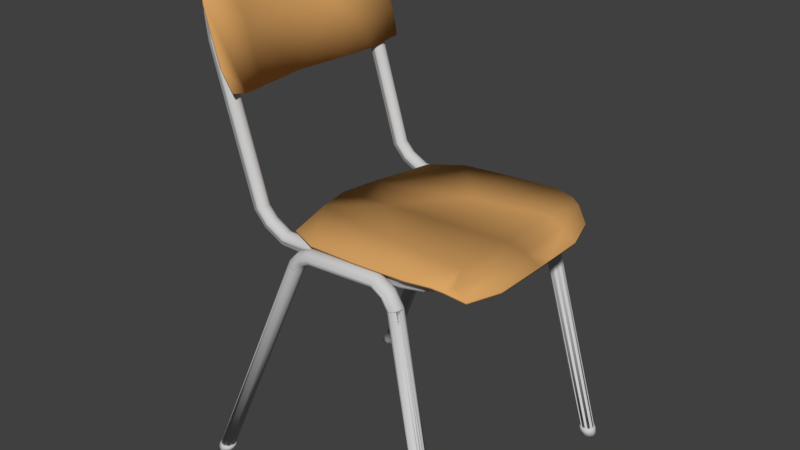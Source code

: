 # Source: chair_SD.blend  (saved by Blender 2.78.0; exported with 4.5.12 LTS)
import bpy
from mathutils import Matrix  # noqa: F401  (used for matrix-valued properties, if any)

bpy.ops.wm.read_factory_settings(use_empty=True)
scene = bpy.context.scene
scene.name = 'Scene'

# ---- collections
col_collection_1 = bpy.data.collections.new('Collection 1'); scene.collection.children.link(col_collection_1)

# ---- materials (node trees are filled in below, after node groups)
mat_hyva_puutuoli = bpy.data.materials.new('Hyva puutuoli')
mat_hyva_puutuoli.alpha_threshold = 0.0
mat_hyva_puutuoli.use_transparent_shadow = False
mat_hyva_puutuoli.diffuse_color = (0.6982, 0.3739, 0.1277, 1.0)
mat_hyva_puutuoli.roughness = 0.5
mat_jalakset = bpy.data.materials.new('Jalakset')
mat_jalakset.alpha_threshold = 0.0
mat_jalakset.use_transparent_shadow = False
mat_jalakset.diffuse_color = (0.6038, 0.6038, 0.6038, 1.0)
mat_jalakset.roughness = 0.5

# ---- material node trees

# ---- world
world_world = bpy.data.worlds.new('World'); scene.world = world_world
world_world.color = (0.05088, 0.05088, 0.05088)
world_world.use_sun_shadow = False
world_world.sun_shadow_jitter_overblur = 0.0
world_world.cycles.sampling_method = 'MANUAL'

# ---- meshes
me_cube_001 = bpy.data.meshes.new('Cube.001')
me_cube_001.from_pydata([(0.2034, -0.1527, 0.4316), (-0.2038, -0.1843, 0.6433), (-0.2538, -0.1843, 0.8073), (-0.111, -0.159, 0.44), (-0.2842, -0.0975, 0.82), (-0.2379, -0.1938, 0.7695), (-0.2005, -0.1843, 0.6433), (-0.2505, -0.1843, 0.8073), (-0.2342, -0.095, 0.6223), (-0.2597, -0.09625, 0.72), (-0.2876, -0.0975, 0.82), (-0.2376, -0.095, 0.6223), (-0.2631, -0.09625, 0.72), (0.03101, -0.19, 0.45), (-0.2433, -0.2047, -1.877e-08), (-0.2526, -0.206, -3.155e-08), (-0.2586, -0.2137, 2.762e-09), (-0.2582, -0.2211, 1.886e-09), (-0.2541, -0.2272, -2.163e-09), (-0.2452, -0.2298, -3.31e-08), (-0.2367, -0.2256, -1.689e-08), (-0.2335, -0.2161, 1.905e-08), (-0.2368, -0.2089, 4.365e-09), (-0.08009, -0.1772, 0.4063), (-0.08215, -0.1774, 0.4076), (-0.08413, -0.1781, 0.4089), (-0.08595, -0.1793, 0.41), (-0.08755, -0.1808, 0.4111), (-0.08886, -0.1827, 0.4119), (-0.08984, -0.1849, 0.4125), (-0.09044, -0.1872, 0.4129), (-0.09064, -0.1897, 0.413), (-0.09044, -0.1921, 0.4129), (-0.08984, -0.1944, 0.4125), (-0.08886, -0.1966, 0.4119), (-0.08755, -0.1985, 0.4111), (-0.08595, -0.2, 0.41), (-0.08413, -0.2012, 0.4089), (-0.08215, -0.2019, 0.4076), (-0.08009, -0.2022, 0.4063), (-0.07803, -0.2019, 0.405), (-0.07606, -0.2012, 0.4038), (-0.07423, -0.2, 0.4026), (-0.07263, -0.1985, 0.4016), (-0.07132, -0.1966, 0.4007), (-0.07035, -0.1944, 0.4001), (-0.06975, -0.1921, 0.3997), (-0.06954, -0.1897, 0.3996), (-0.06975, -0.1872, 0.3997), (-0.07035, -0.1849, 0.4001), (-0.07132, -0.1827, 0.4007), (-0.07263, -0.1808, 0.4016), (-0.07423, -0.1793, 0.4026), (-0.07606, -0.1781, 0.4038), (-0.07803, -0.1774, 0.405), (-0.06682, -0.1772, 0.4217), (-0.06844, -0.1776, 0.4248), (-0.07021, -0.1799, 0.4287), (-0.07154, -0.1837, 0.4315), (-0.0721, -0.1897, 0.4329), (-0.07154, -0.1956, 0.4315), (-0.07021, -0.1994, 0.4287), (-0.06844, -0.2017, 0.4248), (-0.06682, -0.2022, 0.4217), (-0.06541, -0.2017, 0.4184), (-0.06346, -0.1994, 0.4146), (-0.0621, -0.1956, 0.4119), (-0.06142, -0.1909, 0.4107), (-0.06169, -0.186, 0.4111), (-0.0627, -0.1817, 0.4131), (-0.06497, -0.178, 0.4173), (-0.04949, -0.1772, 0.4287), (-0.0501, -0.1776, 0.4323), (-0.05054, -0.18, 0.4366), (-0.05095, -0.1838, 0.4397), (-0.05096, -0.1897, 0.4413), (-0.05097, -0.1956, 0.4397), (-0.05059, -0.1994, 0.4366), (-0.05019, -0.2017, 0.4322), (-0.04949, -0.2022, 0.4287), (-0.04923, -0.2014, 0.4238), (-0.04825, -0.1976, 0.419), (-0.04792, -0.1933, 0.4168), (-0.04772, -0.1884, 0.4163), (-0.04802, -0.1838, 0.4177), (-0.04847, -0.18, 0.4207), (-0.04928, -0.1776, 0.425), (-0.05382, -0.186, 0.4456), (-0.1466, -0.06115, 0.433), (0.126, -0.19, 0.455), (0.03101, -0.095, 0.4439), (0.07588, -0.1772, 0.4356), (0.07678, -0.1777, 0.4394), (0.07778, -0.1801, 0.4435), (0.07873, -0.1859, 0.4475), (0.07869, -0.1931, 0.4474), (0.07816, -0.1975, 0.4452), (0.07707, -0.2013, 0.4405), (0.07588, -0.2022, 0.4356), (0.07509, -0.2017, 0.4324), (0.07387, -0.1989, 0.4273), (0.0731, -0.1936, 0.424), (0.07298, -0.1872, 0.4235), (0.07386, -0.1805, 0.4272), (0.07508, -0.1776, 0.4323), (0.09654, -0.1772, 0.423), (0.09963, -0.1779, 0.4264), (0.1031, -0.1816, 0.4301), (0.105, -0.1872, 0.4321), (0.1047, -0.1935, 0.4318), (0.103, -0.1978, 0.43), (0.09963, -0.2015, 0.4263), (0.09654, -0.2022, 0.423), (0.09392, -0.2016, 0.4202), (0.09032, -0.1984, 0.4163), (0.08835, -0.1931, 0.4141), (0.08825, -0.186, 0.4141), (0.09098, -0.1801, 0.417), (0.09391, -0.1777, 0.4201), (0.1096, -0.1772, 0.4034), (0.1119, -0.1774, 0.4041), (0.1142, -0.1781, 0.4048), (0.1162, -0.1793, 0.4054), (0.118, -0.1808, 0.4059), (0.1195, -0.1827, 0.4064), (0.1206, -0.1849, 0.4067), (0.1213, -0.1872, 0.4069), (0.1216, -0.1897, 0.407), (0.1213, -0.1921, 0.4069), (0.1206, -0.1944, 0.4067), (0.1195, -0.1966, 0.4064), (0.118, -0.1985, 0.4059), (0.1162, -0.2, 0.4054), (0.1142, -0.2012, 0.4048), (0.1119, -0.2019, 0.4041), (0.1096, -0.2022, 0.4034), (0.1072, -0.2019, 0.4028), (0.105, -0.2012, 0.4021), (0.1029, -0.2, 0.4015), (0.1011, -0.1985, 0.4009), (0.0996, -0.1966, 0.4005), (0.09849, -0.1944, 0.4002), (0.09781, -0.1921, 0.4), (0.09757, -0.1897, 0.3999), (0.09781, -0.1872, 0.4), (0.09849, -0.1849, 0.4002), (0.0996, -0.1827, 0.4005), (0.1011, -0.1808, 0.4009), (0.1029, -0.1793, 0.4015), (0.105, -0.1781, 0.4021), (0.1072, -0.1774, 0.4028), (0.2096, -0.2046, -1.591e-09), (0.2025, -0.2056, -5.098e-09), (0.1964, -0.2122, 1.13e-08), (0.196, -0.2212, -7.286e-10), (0.2024, -0.2285, -1.789e-08), (0.2121, -0.2292, -8.561e-09), (0.2186, -0.2241, 1.217e-09), (0.2209, -0.2162, 5.662e-09), (0.2165, -0.2074, -1.269e-08), (0.1633, -0.1796, 0.4543), (0.1631, -0.111, 0.4511), (0.221, -0.09476, 0.4293), (0.1835, -0.1525, 0.4467), (0.177, -0.1728, 0.449), (0.1932, -0.09628, 0.4435), (0.221, -0.095, 0.4261), (0.2034, -0.1527, 0.4286), (-0.05382, -0.186, 0.4426), (-0.111, -0.159, 0.437), (-0.1466, -0.06115, 0.43), (0.126, -0.19, 0.452), (0.03101, -0.19, 0.447), (0.03101, -0.095, 0.441), (0.221, -0.02977, 0.4254), (0.1623, -0.1801, 0.4511), (0.1631, -0.1049, 0.4479), (0.1778, -0.1723, 0.4459), (0.1926, -0.09999, 0.4407), (-0.2576, -0.1525, 0.7739), (-0.2581, -0.1528, 0.7767), (-0.2585, -0.1556, 0.7824), (-0.2574, -0.1617, 0.7868), (-0.2545, -0.1699, 0.7865), (-0.2512, -0.1754, 0.7804), (-0.2499, -0.1762, 0.7761), (-0.2492, -0.1755, 0.7718), (-0.2492, -0.1703, 0.7642), (-0.2544, -0.1561, 0.7656), (-0.2563, -0.1537, 0.7696), (-0.2569, -0.1527, 0.7716), (-0.2591, -0.152, 0.7487), (-0.2616, -0.1526, 0.751), (-0.265, -0.1552, 0.7527), (-0.2674, -0.1592, 0.7542), (-0.2681, -0.1642, 0.7549), (-0.2667, -0.1701, 0.7547), (-0.2631, -0.1745, 0.753), (-0.259, -0.1765, 0.7515), (-0.2553, -0.1767, 0.7489), (-0.2519, -0.1755, 0.7473), (-0.2489, -0.1724, 0.7475), (-0.2477, -0.1684, 0.7486), (-0.2495, -0.1642, 0.7565), (-0.2494, -0.1569, 0.7455), (-0.2521, -0.1539, 0.7464), (-0.2557, -0.1521, 0.749), (-0.251, -0.1518, 0.7083), (-0.2546, -0.1524, 0.708), (-0.2589, -0.1547, 0.7084), (-0.2619, -0.1585, 0.7086), (-0.2633, -0.1633, 0.7088), (-0.2628, -0.1682, 0.7091), (-0.2603, -0.1725, 0.7088), (-0.2549, -0.1762, 0.7074), (-0.2508, -0.1768, 0.7087), (-0.2469, -0.1761, 0.7097), (-0.2421, -0.1726, 0.7111), (-0.2393, -0.1673, 0.7103), (-0.2388, -0.1628, 0.7092), (-0.2399, -0.1582, 0.708), (-0.243, -0.1545, 0.7078), (-0.2472, -0.1523, 0.7074), (-0.1764, -0.1518, 0.461), (-0.1796, -0.1523, 0.4594), (-0.1836, -0.1547, 0.4578), (-0.1865, -0.1585, 0.4567), (-0.1878, -0.1632, 0.4562), (-0.1872, -0.1692, 0.4568), (-0.1837, -0.1741, 0.4582), (-0.1797, -0.1764, 0.46), (-0.1764, -0.1768, 0.4615), (-0.1717, -0.176, 0.4631), (-0.1674, -0.1722, 0.4653), (-0.1653, -0.1678, 0.4661), (-0.1651, -0.1617, 0.4663), (-0.1675, -0.1563, 0.4649), (-0.1718, -0.1526, 0.4626), (-0.1568, -0.1518, 0.4398), (-0.1592, -0.1526, 0.436), (-0.162, -0.1563, 0.4318), (-0.1633, -0.1607, 0.4298), (-0.1637, -0.1656, 0.4295), (-0.163, -0.1704, 0.4309), (-0.1612, -0.1742, 0.4336), (-0.1589, -0.1764, 0.4373), (-0.1571, -0.1768, 0.4402), (-0.1549, -0.1762, 0.4435), (-0.1526, -0.1738, 0.4471), (-0.1509, -0.1699, 0.4495), (-0.15, -0.1629, 0.4506), (-0.1518, -0.1555, 0.4476), (-0.1547, -0.1523, 0.443), (-0.1248, -0.1518, 0.4238), (-0.1259, -0.1528, 0.4189), (-0.1271, -0.1566, 0.4143), (-0.1276, -0.1609, 0.4122), (-0.1279, -0.1679, 0.4121), (-0.127, -0.174, 0.4162), (-0.1252, -0.1768, 0.4242), (-0.1234, -0.1741, 0.4317), (-0.1224, -0.1692, 0.4354), (-0.1222, -0.163, 0.4362), (-0.1225, -0.1582, 0.4347), (-0.1231, -0.1544, 0.4314), (-0.08859, -0.1518, 0.4239), (-0.08814, -0.1523, 0.4205), (-0.08748, -0.1546, 0.4162), (-0.0863, -0.1595, 0.4125), (-0.08701, -0.1657, 0.4116), (-0.0877, -0.1704, 0.4131), (-0.08791, -0.1742, 0.4163), (-0.1243, -0.1764, 0.42), (-0.08911, -0.1768, 0.4241), (-0.1224, -0.1763, 0.4269), (-0.0903, -0.1738, 0.4321), (-0.09071, -0.1699, 0.4351), (-0.09083, -0.1629, 0.4365), (-0.09015, -0.1564, 0.4337), (-0.08952, -0.1533, 0.43), (-0.1228, -0.1522, 0.4266), (0.1012, -0.1518, 0.4357), (0.1018, -0.1526, 0.431), (0.1023, -0.1564, 0.4261), (0.1022, -0.1607, 0.4239), (0.1034, -0.1654, 0.4234), (0.1025, -0.1702, 0.4248), (0.1019, -0.174, 0.4278), (0.1012, -0.1763, 0.432), (0.1006, -0.1768, 0.4358), (0.1002, -0.1764, 0.4391), (0.09965, -0.1742, 0.4434), (0.09931, -0.1691, 0.4474), (0.09924, -0.1628, 0.4481), (0.09937, -0.1581, 0.4466), (0.1, -0.1545, 0.4435), (0.1006, -0.1523, 0.4393), (-0.2413, -0.1938, 0.77), (-0.2707, -0.1463, 0.82), (-0.2673, -0.1463, 0.82), (-0.2476, -0.1899, 0.7895), (-0.2442, -0.1899, 0.7895), (-0.2623, -0.1662, 0.8145), (-0.2589, -0.1662, 0.8145), (0.126, -0.147, 0.4379), (0.1267, -0.1473, 0.434), (0.1284, -0.149, 0.4297), (0.1306, -0.1519, 0.4268), (0.1339, -0.1564, 0.4255), (0.1365, -0.1608, 0.427), (0.1385, -0.1654, 0.4318), (0.1384, -0.1669, 0.438), (0.1372, -0.1663, 0.444), (0.1338, -0.1624, 0.449), (0.1297, -0.1572, 0.4505), (0.1271, -0.1515, 0.4476), (0.1259, -0.148, 0.4427), (0.1414, -0.1281, 0.4363), (0.1421, -0.128, 0.4324), (0.1459, -0.1291, 0.4264), (0.1527, -0.1313, 0.4238), (0.157, -0.135, 0.4254), (0.1609, -0.1381, 0.4304), (0.1615, -0.1393, 0.4364), (0.1601, -0.1395, 0.4423), (0.1546, -0.1373, 0.4479), (0.1497, -0.1344, 0.4487), (0.1459, -0.1323, 0.4473), (0.143, -0.1302, 0.4441), (0.1415, -0.1287, 0.4397), (-0.2413, 0.1938, 0.7697), (0.2034, 0.1527, 0.4316), (-0.2038, 0.1843, 0.6433), (-0.2538, 0.1843, 0.8073), (-0.111, 0.159, 0.44), (-0.2842, 0.0975, 0.82), (-0.2005, 0.1843, 0.6433), (-0.2505, 0.1843, 0.8073), (-0.2342, 0.095, 0.6223), (-0.2597, 0.09625, 0.72), (-0.2876, 0.0975, 0.82), (-0.2376, 0.095, 0.6223), (-0.2631, 0.09625, 0.72), (0.03101, 0.19, 0.45), (-0.2433, 0.2047, -1.877e-08), (-0.2526, 0.206, -3.155e-08), (-0.2586, 0.2137, 2.762e-09), (-0.2582, 0.2211, 1.885e-09), (-0.2543, 0.227, 2.396e-09), (-0.2453, 0.2298, -3.607e-08), (-0.2367, 0.2255, -2.101e-08), (-0.2335, 0.2162, 1.624e-08), (-0.2367, 0.209, 1.104e-09), (-0.08009, 0.1772, 0.4063), (-0.08215, 0.1774, 0.4076), (-0.08413, 0.1781, 0.4089), (-0.08595, 0.1793, 0.41), (-0.08755, 0.1808, 0.4111), (-0.08886, 0.1827, 0.4119), (-0.08984, 0.1849, 0.4125), (-0.09044, 0.1872, 0.4129), (-0.09064, 0.1897, 0.413), (-0.09044, 0.1921, 0.4129), (-0.08984, 0.1944, 0.4125), (-0.08886, 0.1966, 0.4119), (-0.08755, 0.1985, 0.4111), (-0.08595, 0.2, 0.41), (-0.08413, 0.2012, 0.4089), (-0.08215, 0.2019, 0.4076), (-0.08009, 0.2022, 0.4063), (-0.07803, 0.2019, 0.405), (-0.07606, 0.2012, 0.4038), (-0.07423, 0.2, 0.4026), (-0.07263, 0.1985, 0.4016), (-0.07132, 0.1966, 0.4007), (-0.07035, 0.1944, 0.4001), (-0.06975, 0.1921, 0.3997), (-0.06954, 0.1897, 0.3996), (-0.06975, 0.1872, 0.3997), (-0.07035, 0.1849, 0.4001), (-0.07132, 0.1827, 0.4007), (-0.07263, 0.1808, 0.4016), (-0.07423, 0.1793, 0.4026), (-0.07606, 0.1781, 0.4038), (-0.07803, 0.1774, 0.405), (-0.06682, 0.1772, 0.4217), (-0.06894, 0.1779, 0.4258), (-0.07096, 0.1816, 0.4302), (-0.07197, 0.1859, 0.4323), (-0.07208, 0.1909, 0.4328), (-0.07154, 0.1956, 0.4315), (-0.07021, 0.1994, 0.4287), (-0.06844, 0.2017, 0.4248), (-0.06682, 0.2022, 0.4217), (-0.06541, 0.2017, 0.4184), (-0.06346, 0.1994, 0.4146), (-0.0621, 0.1956, 0.4119), (-0.06142, 0.1909, 0.4107), (-0.06172, 0.1859, 0.4111), (-0.06323, 0.1806, 0.4138), (-0.0656, 0.1776, 0.4183), (-0.04949, 0.1772, 0.4287), (-0.05009, 0.1776, 0.4323), (-0.05055, 0.18, 0.4366), (-0.05096, 0.1838, 0.4397), (-0.05097, 0.1897, 0.4413), (-0.05095, 0.1955, 0.4397), (-0.05054, 0.1993, 0.4366), (-0.0501, 0.2017, 0.4323), (-0.04949, 0.2022, 0.4287), (-0.04928, 0.2017, 0.425), (-0.04847, 0.1993, 0.4207), (-0.04802, 0.1955, 0.4177), (-0.04771, 0.1909, 0.4163), (-0.0479, 0.186, 0.4168), (-0.04823, 0.1817, 0.419), (-0.04929, 0.178, 0.4238), (-0.05382, 0.186, 0.4456), (-0.1466, 0.06115, 0.433), (0.221, 0.095, 0.4291), (0.126, 0.19, 0.455), (0.03101, 0.095, 0.4439), (0.07588, 0.1772, 0.4356), (0.07706, 0.1781, 0.4406), (0.07818, 0.1818, 0.4452), (0.07871, 0.1862, 0.4474), (0.07878, 0.1921, 0.4477), (0.07818, 0.1975, 0.4452), (0.07706, 0.2012, 0.4406), (0.07588, 0.2022, 0.4356), (0.07514, 0.2017, 0.4323), (0.0741, 0.1995, 0.4281), (0.0732, 0.1949, 0.4244), (0.07296, 0.1897, 0.4235), (0.0732, 0.1845, 0.4244), (0.0741, 0.1798, 0.4281), (0.07514, 0.1776, 0.4323), (0.09654, 0.1772, 0.423), (0.09966, 0.1779, 0.4263), (0.1031, 0.1815, 0.43), (0.1047, 0.1858, 0.4318), (0.105, 0.1921, 0.4321), (0.1031, 0.1978, 0.43), (0.09966, 0.2015, 0.4263), (0.09654, 0.2022, 0.423), (0.09391, 0.2016, 0.4202), (0.09031, 0.1983, 0.4162), (0.08795, 0.1909, 0.4137), (0.08896, 0.184, 0.4148), (0.09101, 0.1801, 0.417), (0.09391, 0.1777, 0.4202), (0.1096, 0.1772, 0.4034), (0.1119, 0.1774, 0.4041), (0.1142, 0.1781, 0.4048), (0.1162, 0.1793, 0.4054), (0.118, 0.1808, 0.4059), (0.1195, 0.1827, 0.4064), (0.1206, 0.1849, 0.4067), (0.1213, 0.1872, 0.4069), (0.1216, 0.1897, 0.407), (0.1213, 0.1921, 0.4069), (0.1206, 0.1944, 0.4067), (0.1195, 0.1966, 0.4064), (0.118, 0.1985, 0.4059), (0.1162, 0.2, 0.4054), (0.1142, 0.2012, 0.4048), (0.1119, 0.2019, 0.4041), (0.1096, 0.2022, 0.4034), (0.1072, 0.2019, 0.4028), (0.105, 0.2012, 0.4021), (0.1029, 0.2, 0.4015), (0.1011, 0.1985, 0.4009), (0.0996, 0.1966, 0.4005), (0.09849, 0.1944, 0.4002), (0.09781, 0.1921, 0.4), (0.09757, 0.1897, 0.3999), (0.09781, 0.1872, 0.4), (0.09849, 0.1849, 0.4002), (0.0996, 0.1827, 0.4005), (0.1011, 0.1808, 0.4009), (0.1029, 0.1793, 0.4015), (0.105, 0.1781, 0.4021), (0.1072, 0.1774, 0.4028), (0.2074, 0.2044, -1.295e-08), (0.2005, 0.2072, 7.681e-10), (0.1965, 0.2122, 6.602e-09), (0.196, 0.2212, -7.286e-10), (0.2024, 0.2285, -1.789e-08), (0.2121, 0.2292, -8.561e-09), (0.2186, 0.2242, 2.06e-09), (0.2209, 0.2162, 4.62e-09), (0.2165, 0.2074, -1.355e-08), (0.1622, 0.18, 0.4541), (0.1631, 0.1049, 0.4509), (0.221, 0.02977, 0.4284), (0.1778, 0.1723, 0.4489), (0.1926, 0.09999, 0.4437), (0.2034, 0.1527, 0.4286), (-0.05382, 0.186, 0.4426), (-0.111, 0.159, 0.437), (-0.1466, 0.06115, 0.43), (0.126, 0.19, 0.452), (0.03101, 0.19, 0.447), (0.03101, 0.095, 0.441), (0.221, 0.09463, 0.4264), (0.1633, 0.1796, 0.4514), (0.1835, 0.1525, 0.4438), (0.1631, 0.111, 0.4481), (0.177, 0.1728, 0.446), (0.1932, 0.09628, 0.4405), (-0.2576, 0.1525, 0.7739), (-0.2582, 0.1529, 0.7775), (-0.2583, 0.1567, 0.7834), (-0.2571, 0.163, 0.7873), (-0.2543, 0.1703, 0.7861), (-0.2511, 0.1756, 0.7801), (-0.2499, 0.1762, 0.7761), (-0.2498, 0.1761, 0.7755), (-0.2496, 0.1746, 0.7716), (-0.2488, 0.1695, 0.7606), (-0.2508, 0.1559, 0.7494), (-0.2562, 0.1534, 0.7693), (-0.2569, 0.1527, 0.7716), (-0.2591, 0.152, 0.7487), (-0.2616, 0.1526, 0.751), (-0.265, 0.1552, 0.7527), (-0.2674, 0.1592, 0.7542), (-0.2681, 0.1642, 0.7549), (-0.267, 0.1692, 0.755), (-0.2645, 0.1732, 0.7538), (-0.2599, 0.1764, 0.7514), (-0.2553, 0.1767, 0.7489), (-0.2524, 0.1758, 0.7453), (-0.2497, 0.1737, 0.7454), (-0.2477, 0.171, 0.7435), (-0.2464, 0.1666, 0.7427), (-0.2477, 0.1631, 0.7479), (-0.2521, 0.1539, 0.7464), (-0.2557, 0.1521, 0.749), (-0.251, 0.1518, 0.7083), (-0.2546, 0.1524, 0.708), (-0.2589, 0.1547, 0.7084), (-0.2619, 0.1585, 0.7086), (-0.2633, 0.1633, 0.7088), (-0.2628, 0.1682, 0.7091), (-0.2604, 0.1725, 0.709), (-0.2553, 0.1761, 0.7084), (-0.2508, 0.1768, 0.7087), (-0.2466, 0.1763, 0.7068), (-0.2426, 0.1739, 0.7077), (-0.2396, 0.1701, 0.7078), (-0.2385, 0.1657, 0.7082), (-0.2394, 0.1594, 0.7087), (-0.243, 0.1545, 0.7078), (-0.2472, 0.1523, 0.7074), (-0.1764, 0.1518, 0.461), (-0.1796, 0.1523, 0.4594), (-0.1836, 0.1547, 0.4578), (-0.1865, 0.1585, 0.4567), (-0.1878, 0.1632, 0.4562), (-0.1874, 0.1681, 0.4566), (-0.1852, 0.1725, 0.4576), (-0.1807, 0.1761, 0.4594), (-0.1764, 0.1768, 0.4615), (-0.1729, 0.1763, 0.4627), (-0.169, 0.174, 0.4645), (-0.1656, 0.1691, 0.4659), (-0.1651, 0.1618, 0.4663), (-0.1675, 0.1563, 0.4649), (-0.1718, 0.1526, 0.4626), (-0.1568, 0.1518, 0.4398), (-0.1592, 0.1526, 0.4359), (-0.162, 0.1563, 0.4318), (-0.1633, 0.1607, 0.4298), (-0.1637, 0.1656, 0.4295), (-0.163, 0.1704, 0.4309), (-0.1612, 0.1742, 0.4336), (-0.1589, 0.1764, 0.4373), (-0.1571, 0.1768, 0.4402), (-0.1549, 0.1762, 0.4435), (-0.1526, 0.1738, 0.447), (-0.1509, 0.1699, 0.4495), (-0.15, 0.163, 0.4506), (-0.1518, 0.1556, 0.4476), (-0.1547, 0.1524, 0.4431), (-0.1248, 0.1518, 0.4238), (-0.1269, 0.1564, 0.4142), (-0.1278, 0.1632, 0.4118), (-0.1278, 0.1691, 0.4126), (-0.127, 0.174, 0.4162), (-0.1252, 0.1768, 0.4242), (-0.1234, 0.1741, 0.4317), (-0.1224, 0.1692, 0.4354), (-0.1223, 0.1616, 0.4361), (-0.1229, 0.1551, 0.4324), (-0.08859, 0.1518, 0.4239), (-0.124, 0.1523, 0.4198), (-0.08748, 0.1546, 0.4162), (-0.0863, 0.1595, 0.4125), (-0.08701, 0.1657, 0.4116), (-0.0877, 0.1704, 0.4131), (-0.08789, 0.1742, 0.4163), (-0.1243, 0.1764, 0.42), (-0.08911, 0.1768, 0.4241), (-0.1224, 0.1763, 0.4268), (-0.09024, 0.1738, 0.4321), (-0.09062, 0.1699, 0.4351), (-0.0907, 0.163, 0.4365), (-0.09015, 0.1564, 0.4337), (-0.08952, 0.1533, 0.43), (-0.1227, 0.1522, 0.4267), (0.1012, 0.1518, 0.4357), (0.1021, 0.1525, 0.4312), (0.1027, 0.1562, 0.4263), (0.1024, 0.1605, 0.4239), (0.1032, 0.1654, 0.4234), (0.1025, 0.1702, 0.4248), (0.1019, 0.174, 0.4278), (0.1012, 0.1763, 0.432), (0.1006, 0.1768, 0.4358), (0.1002, 0.1764, 0.4391), (0.09965, 0.1742, 0.4434), (0.09931, 0.1691, 0.4474), (0.09924, 0.1628, 0.4481), (0.09937, 0.1581, 0.4466), (0.1009, 0.1529, 0.4416), (-0.2707, 0.1462, 0.82), (-0.2391, 0.1936, 0.7739), (-0.2673, 0.1462, 0.82), (-0.2476, 0.1899, 0.7895), (-0.2623, 0.1662, 0.8145), (-0.2589, 0.1662, 0.8145), (0.126, 0.147, 0.4379), (0.1267, 0.1471, 0.4343), (0.1284, 0.1487, 0.43), (0.1306, 0.1517, 0.4269), (0.1341, 0.1561, 0.4255), (0.1365, 0.1608, 0.427), (0.1385, 0.1654, 0.4318), (0.1384, 0.1669, 0.438), (0.1372, 0.1663, 0.444), (0.1338, 0.1624, 0.449), (0.1297, 0.1572, 0.4505), (0.1272, 0.1515, 0.4477), (0.126, 0.148, 0.4429), (0.1414, 0.1281, 0.4363), (0.1421, 0.1279, 0.4326), (0.1459, 0.129, 0.4264), (0.1527, 0.1313, 0.4238), (0.157, 0.135, 0.4254), (0.1609, 0.1381, 0.4304), (0.1615, 0.1393, 0.4364), (0.1601, 0.1395, 0.4423), (0.1546, 0.1373, 0.448), (0.1496, 0.1345, 0.4487), (0.1459, 0.1323, 0.4473), (0.1431, 0.1302, 0.4442), (0.1415, 0.1287, 0.4398), (-0.2277, -0.2152, 0.0142), (-0.2482, -0.2262, 0.0146), (-0.2374, -0.2037, 0.01439), (-0.2309, -0.208, 0.01427), (-0.2467, -0.205, 0.01457), (-0.2393, -0.2288, 0.01443), (-0.2527, -0.2127, 0.01468), (-0.2309, -0.2246, 0.01426), (-0.2522, -0.2201, 0.01467), (0.213, -0.2065, 0.01443), (0.2061, -0.2037, 0.01436), (0.2086, -0.2283, 0.01438), (0.2151, -0.2231, 0.01445), (0.2174, -0.2152, 0.01447), (0.1989, -0.2276, 0.01429), (0.1925, -0.2202, 0.01422), (0.1929, -0.2112, 0.01423), (0.199, -0.2047, 0.01429), (-0.2443, -0.2034, -1.15e-08), (-0.2508, -0.204, -4.632e-09), (-0.2577, -0.2085, -2.14e-08), (-0.2605, -0.2185, 1.754e-08), (-0.2558, -0.2278, -1.542e-09), (-0.2456, -0.2312, -4.494e-08), (-0.236, -0.2264, -2.141e-08), (-0.2326, -0.2172, 5.473e-09), (-0.236, -0.2079, 1.078e-08), (0.2099, -0.2034, -1.919e-09), (0.2021, -0.2045, -6.163e-09), (0.1954, -0.2118, 4.065e-09), (0.195, -0.2216, -8.439e-10), (0.2021, -0.2297, -2.18e-08), (0.2099, -0.2309, -2.059e-09), (0.2175, -0.2278, 1.824e-09), (0.2223, -0.2185, 4.444e-09), (0.2206, -0.2108, -5.089e-10), (0.2163, -0.2058, -6.79e-09), (-0.2506, -0.2253, 0.01463), (-0.2268, -0.212, 0.01421), (-0.2371, -0.2025, 0.0144), (-0.2438, -0.2028, 0.01451), (-0.2312, -0.2055, 0.01429), (-0.241, -0.2301, 0.01446), (-0.2334, -0.2281, 0.01433), (-0.2506, -0.2068, 0.01463), (-0.254, -0.2161, 0.01469), (-0.2276, -0.2224, 0.01423), (0.2119, -0.2043, 0.01441), (0.2178, -0.2116, 0.01447), (0.2056, -0.2023, 0.01435), (0.2107, -0.2287, 0.0144), (0.2173, -0.2214, 0.01446), (0.2, -0.2294, 0.0143), (0.1919, -0.2224, 0.01423), (0.1911, -0.212, 0.01422), (0.1975, -0.2039, 0.01428), (-0.2526, 0.0, 0.62), (-0.3026, 0.0, 0.82), (-0.2786, 0.0, 0.72), (-0.2493, 0.0, 0.62), (-0.2993, 0.0, 0.82), (-0.2753, 0.0, 0.72), (0.221, 0.0, 0.4277), (-0.159, 0.0, 0.4322), (0.03101, 0.0, 0.4422), (-0.06399, 0.0, 0.4386), (0.1616, 0.0, 0.449), (0.1948, 0.0, 0.4411), (0.221, 0.0, 0.4247), (-0.06399, 0.0, 0.4356), (0.03101, 0.0, 0.4392), (-0.159, 0.0, 0.4292), (0.1948, 0.0, 0.4381), (0.1616, 0.0, 0.4461), (0.1414, 2.484e-05, 0.4319), (0.1455, -8.24e-08, 0.4235), (0.1512, -1.22e-07, 0.4209), (0.1559, -5.086e-09, 0.4216), (0.1608, -1.579e-07, 0.4269), (0.1613, -4.948e-05, 0.4357), (0.157, -5.568e-05, 0.4433), (0.1514, 7.023e-05, 0.4456), (0.1475, 0.0001025, 0.445), (0.1428, 0.0002952, 0.441), (-0.2277, 0.2152, 0.0142), (-0.2483, 0.2261, 0.0146), (-0.2374, 0.2037, 0.01439), (-0.2308, 0.208, 0.01426), (-0.2467, 0.205, 0.01457), (-0.2394, 0.2289, 0.01443), (-0.2527, 0.2127, 0.01468), (-0.2308, 0.2246, 0.01426), (-0.2522, 0.2201, 0.01467), (0.211, 0.205, 0.01441), (0.217, 0.2127, 0.01447), (0.2015, 0.2038, 0.01431), (0.2127, 0.226, 0.01443), (0.2166, 0.22, 0.01446), (0.2037, 0.2289, 0.01434), (0.195, 0.2245, 0.01425), (0.1919, 0.2152, 0.01422), (0.195, 0.2081, 0.01425), (-0.2443, 0.2034, -1.15e-08), (-0.2508, 0.204, -4.632e-09), (-0.2577, 0.2085, -2.14e-08), (-0.2605, 0.2185, 1.225e-08), (-0.2558, 0.2278, 1.062e-09), (-0.2456, 0.2312, -4.432e-08), (-0.236, 0.2264, -2.54e-08), (-0.2326, 0.2172, 8.316e-09), (-0.236, 0.2079, 1.078e-08), (0.2099, 0.2034, -1.883e-09), (0.2021, 0.2045, -4.699e-09), (0.1954, 0.2118, 4.748e-09), (0.195, 0.2216, -8.439e-10), (0.2021, 0.2297, -2.18e-08), (0.2099, 0.2309, -2.059e-09), (0.2175, 0.2278, 1.824e-09), (0.2223, 0.2185, 6.414e-09), (0.2206, 0.2108, -7.728e-10), (0.2163, 0.2058, -7.376e-09), (-0.2506, 0.2253, 0.01463), (-0.2268, 0.212, 0.01421), (-0.2371, 0.2025, 0.0144), (-0.2438, 0.2028, 0.01451), (-0.2312, 0.2055, 0.01429), (-0.2411, 0.2301, 0.01446), (-0.2334, 0.2281, 0.01433), (-0.2506, 0.2068, 0.01463), (-0.254, 0.2161, 0.01469), (-0.2276, 0.2224, 0.01423), (0.2119, 0.2043, 0.01441), (0.2178, 0.2116, 0.01447), (0.2056, 0.2023, 0.01436), (0.2107, 0.2287, 0.0144), (0.2173, 0.2214, 0.01446), (0.2, 0.2294, 0.0143), (0.1919, 0.2224, 0.01423), (0.1911, 0.212, 0.01422), (0.1975, 0.2038, 0.01428), (-0.2174, -0.1914, 0.6797), (-0.2207, -0.1425, 0.6286), (-0.213, -0.1913, 0.6774), (-0.2173, -0.1425, 0.6286), (-0.2163, 0.1912, 0.6774), (-0.2207, 0.1425, 0.6286), (-0.2139, 0.1914, 0.6791), (-0.2173, 0.1425, 0.6286)], [], [(300, 2, 302), (87, 88, 3), (298, 4, 10), (801, 1, 799), (300, 7, 2), (161, 89, 160), (301, 303, 7), (29, 58, 28), (65, 42, 43), (30, 58, 29), (66, 43, 44), (31, 59, 30), (66, 44, 45), (59, 31, 32), (67, 45, 46), (60, 32, 33), (67, 46, 47), (60, 33, 34), (48, 67, 47), (61, 34, 35), (49, 68, 48), (61, 35, 36), (50, 68, 49), (62, 36, 37), (24, 55, 23), (51, 69, 50), (62, 37, 38), (25, 56, 24), (52, 69, 51), (63, 38, 39), (26, 56, 25), (53, 70, 52), (64, 39, 40), (27, 57, 26), (54, 70, 53), (64, 40, 41), (28, 57, 27), (23, 70, 54), (65, 41, 42), (82, 66, 67), (76, 59, 60), (68, 83, 67), (77, 60, 61), (69, 84, 68), (78, 61, 62), (56, 71, 55), (70, 85, 69), (79, 62, 63), (57, 72, 56), (80, 63, 64), (58, 73, 57), (55, 86, 70), (80, 64, 65), (59, 74, 58), (81, 65, 66), (722, 723, 90), (88, 723, 721), (90, 723, 88), (13, 90, 87), (87, 90, 88), (13, 89, 90), (77, 97, 96), (76, 96, 95), (75, 95, 94), (80, 100, 99), (75, 94, 74), (85, 103, 84), (84, 102, 83), (97, 110, 96), (91, 106, 105), (103, 117, 116), (98, 111, 97), (103, 118, 117), (99, 112, 98), (93, 107, 106), (104, 105, 118), (100, 113, 99), (94, 108, 107), (101, 114, 100), (102, 115, 101), (96, 109, 95), (106, 119, 105), (117, 146, 116), (111, 134, 133), (111, 135, 134), (118, 148, 117), (112, 136, 135), (107, 122, 106), (113, 137, 136), (105, 150, 118), (113, 138, 137), (108, 124, 107), (114, 139, 138), (114, 140, 139), (114, 141, 140), (108, 128, 127), (115, 142, 141), (109, 129, 128), (115, 143, 142), (109, 130, 129), (110, 131, 130), (110, 132, 131), (111, 133, 132), (674, 712, 673), (20, 683, 682), (673, 711, 672), (19, 682, 681), (663, 700, 701), (662, 702, 664), (672, 710, 669), (18, 681, 680), (665, 701, 704), (163, 164, 0), (168, 169, 170), (728, 173, 727), (170, 729, 727), (173, 170, 727), (172, 168, 173), (168, 170, 173), (172, 173, 171), (166, 178, 174), (175, 164, 160), (177, 0, 164), (171, 160, 89), (183, 196, 197), (184, 197, 198), (179, 192, 180), (204, 205, 188), (188, 205, 189), (185, 198, 199), (186, 199, 200), (180, 193, 181), (189, 206, 190), (190, 191, 179), (186, 200, 201), (187, 201, 202), (187, 202, 203), (202, 217, 218), (203, 218, 219), (196, 212, 213), (197, 213, 214), (191, 208, 192), (204, 221, 205), (199, 214, 215), (205, 222, 206), (200, 215, 216), (206, 207, 191), (213, 228, 229), (219, 235, 220), (214, 229, 230), (220, 236, 221), (221, 237, 222), (217, 232, 233), (234, 249, 250), (235, 251, 236), (230, 244, 245), (223, 239, 224), (236, 251, 237), (231, 245, 246), (224, 239, 225), (232, 246, 247), (225, 240, 226), (237, 238, 223), (232, 247, 248), (226, 241, 227), (233, 248, 249), (227, 242, 228), (250, 262, 263), (251, 263, 264), (245, 259, 246), (246, 274, 247), (238, 280, 253), (247, 260, 248), (249, 261, 250), (242, 257, 243), (250, 261, 262), (253, 266, 254), (263, 278, 264), (259, 272, 273), (264, 279, 280), (254, 267, 255), (280, 265, 253), (260, 274, 275), (255, 268, 256), (261, 276, 277), (279, 295, 296), (267, 282, 283), (268, 283, 284), (276, 292, 277), (277, 292, 293), (277, 293, 294), (278, 294, 295), (798, 5, 297), (302, 299, 298), (303, 301, 5, 299), (2, 303, 302), (297, 301, 300), (283, 306, 307), (281, 316, 304), (290, 312, 291), (284, 307, 308), (285, 309, 286), (292, 314, 293), (293, 314, 294), (287, 310, 288), (282, 304, 305), (294, 315, 295), (282, 305, 306), (304, 329, 317), (313, 325, 314), (314, 325, 326), (314, 326, 327), (305, 317, 318), (315, 327, 328), (306, 318, 319), (316, 328, 329), (324, 737, 738), (325, 738, 739), (320, 735, 321), (326, 739, 740), (327, 740, 741), (323, 737, 324), (329, 741, 732), (184, 185, 179, 180, 181, 182, 183), (629, 630, 333), (417, 334, 418), (626, 335, 628), (332, 805, 803), (629, 337, 627), (627, 337, 631), (348, 364, 365), (351, 378, 379), (348, 365, 366), (348, 366, 367), (349, 368, 369), (349, 369, 370), (349, 370, 371), (350, 372, 373), (350, 373, 374), (350, 374, 375), (351, 376, 377), (351, 377, 378), (359, 387, 388), (372, 395, 373), (373, 396, 374), (361, 388, 389), (374, 396, 375), (361, 389, 362), (375, 397, 376), (362, 390, 363), (376, 397, 377), (363, 390, 364), (378, 397, 398), (364, 391, 365), (365, 391, 366), (380, 398, 399), (366, 392, 367), (354, 385, 386), (367, 392, 368), (368, 393, 369), (383, 399, 400), (369, 394, 370), (357, 386, 387), (370, 394, 371), (353, 400, 385), (371, 395, 372), (396, 413, 397), (389, 406, 390), (398, 413, 414), (390, 407, 391), (399, 414, 415), (391, 408, 392), (386, 401, 402), (399, 415, 416), (392, 409, 393), (386, 402, 403), (393, 410, 394), (387, 403, 404), (385, 416, 401), (394, 411, 395), (388, 404, 405), (395, 412, 396), (722, 421, 723), (418, 721, 723), (421, 418, 723), (343, 417, 421), (417, 418, 421), (343, 421, 420), (435, 416, 415), (434, 415, 414), (412, 432, 413), (407, 428, 408), (406, 427, 407), (405, 426, 406), (423, 403, 402), (424, 404, 403), (425, 405, 404), (442, 428, 427), (422, 438, 423), (434, 449, 435), (443, 429, 428), (435, 450, 436), (444, 430, 429), (423, 439, 424), (436, 437, 422), (445, 431, 430), (424, 440, 425), (446, 432, 431), (447, 433, 432), (433, 447, 434), (451, 438, 437), (478, 449, 448), (443, 467, 444), (480, 450, 449), (444, 468, 445), (454, 439, 438), (482, 437, 450), (445, 470, 446), (456, 440, 439), (458, 441, 440), (446, 473, 447), (441, 462, 442), (476, 448, 447), (442, 464, 443), (466, 488, 467), (465, 488, 466), (464, 488, 465), (462, 489, 463), (477, 485, 478), (476, 485, 477), (474, 486, 475), (473, 486, 474), (472, 486, 473), (470, 487, 471), (469, 487, 470), (468, 487, 469), (419, 496, 494), (498, 500, 499), (507, 501, 505), (728, 727, 503), (500, 727, 729), (503, 727, 500), (502, 503, 498), (498, 503, 500), (502, 501, 503), (506, 508, 497), (495, 505, 492), (494, 504, 419), (331, 508, 495), (419, 497, 331), (492, 501, 420), (515, 529, 514), (524, 510, 511), (516, 530, 515), (538, 520, 521), (517, 531, 516), (538, 521, 522), (526, 511, 512), (523, 522, 510), (518, 532, 517), (519, 534, 518), (536, 535, 519), (514, 528, 513), (533, 548, 532), (534, 549, 533), (535, 550, 534), (536, 551, 535), (552, 536, 520), (540, 523, 524), (554, 537, 538), (532, 547, 531), (539, 538, 523), (551, 566, 550), (552, 567, 551), (568, 552, 553), (569, 553, 554), (567, 582, 566), (575, 560, 561), (562, 576, 561), (583, 567, 568), (571, 555, 556), (583, 568, 569), (563, 577, 562), (571, 556, 557), (564, 578, 563), (572, 557, 558), (570, 569, 555), (565, 579, 564), (573, 558, 559), (566, 580, 565), (574, 559, 560), (571, 585, 570), (590, 577, 578), (604, 578, 579), (572, 586, 571), (570, 610, 584), (591, 579, 580), (573, 586, 572), (587, 573, 574), (592, 581, 582), (588, 574, 575), (602, 601, 589), (597, 596, 586), (609, 594, 610), (604, 603, 590), (595, 610, 585), (598, 586, 587), (599, 587, 588), (593, 607, 592), (609, 625, 608), (597, 612, 596), (610, 625, 609), (598, 613, 597), (622, 606, 607), (608, 624, 607), (626, 330, 342, 340), (330, 627, 804), (630, 628, 631), (333, 631, 337), (627, 631, 628), (613, 634, 612), (611, 644, 625), (640, 620, 621), (614, 635, 613), (615, 636, 614), (637, 615, 616), (642, 622, 623), (642, 623, 624), (638, 617, 618), (612, 632, 611), (643, 624, 625), (635, 647, 634), (632, 657, 644), (653, 641, 642), (643, 655, 642), (633, 645, 632), (644, 656, 643), (634, 646, 633), (653, 738, 652), (735, 648, 649), (654, 739, 653), (655, 740, 654), (646, 732, 645), (656, 741, 655), (657, 741, 656), (737, 651, 652), (645, 732, 657), (17, 680, 679), (17, 679, 16), (664, 703, 666), (666, 703, 695), (658, 704, 696), (159, 685, 694), (16, 678, 15), (159, 694, 693), (15, 676, 14), (158, 693, 692), (158, 692, 157), (672, 136, 137), (672, 137, 138), (672, 138, 139), (673, 140, 141), (673, 141, 142), (673, 142, 143), (674, 144, 145), (674, 145, 146), (148, 675, 147), (149, 675, 148), (150, 675, 149), (120, 668, 119), (122, 667, 121), (123, 667, 122), (124, 667, 123), (126, 671, 125), (127, 671, 126), (128, 671, 127), (130, 670, 129), (670, 130, 131), (669, 132, 133), (669, 133, 134), (669, 134, 135), (690, 708, 710), (691, 709, 708), (709, 692, 706), (706, 694, 705), (705, 685, 707), (707, 686, 713), (713, 687, 712), (688, 711, 712), (689, 710, 711), (683, 704, 682), (680, 695, 679), (703, 678, 679), (682, 701, 681), (697, 684, 676), (702, 677, 678), (681, 700, 680), (698, 676, 677), (696, 683, 684), (661, 699, 660), (151, 686, 685), (22, 684, 21), (674, 713, 712), (14, 684, 22), (660, 698, 662), (675, 707, 713), (659, 695, 700), (152, 687, 686), (658, 696, 661), (668, 705, 707), (154, 687, 153), (667, 706, 705), (155, 688, 154), (671, 709, 706), (670, 709, 671), (156, 689, 155), (669, 708, 670), (157, 691, 156), (743, 364, 365), (742, 378, 379), (743, 365, 366), (743, 366, 367), (747, 368, 369), (747, 369, 370), (747, 370, 371), (749, 372, 373), (749, 373, 374), (749, 374, 375), (742, 376, 377), (742, 377, 378), (350, 767, 351), (795, 758, 757), (349, 766, 350), (794, 757, 756), (786, 746, 748), (749, 785, 747), (348, 765, 349), (156, 134, 135), (156, 133, 134), (156, 132, 133), (157, 130, 131), (130, 157, 129), (128, 158, 127), (127, 158, 126), (126, 158, 125), (124, 159, 123), (123, 159, 122), (122, 159, 121), (120, 151, 119), (150, 152, 149), (149, 152, 148), (148, 152, 147), (153, 145, 146), (153, 144, 145), (154, 142, 143), (154, 141, 142), (154, 140, 141), (155, 138, 139), (155, 137, 138), (155, 136, 137), (720, 730, 725), (725, 731, 724), (347, 764, 348), (763, 347, 346), (787, 748, 750), (742, 788, 749), (491, 769, 483), (762, 346, 345), (743, 779, 750), (490, 777, 491), (760, 345, 344), (776, 490, 489), (467, 756, 468), (468, 756, 469), (470, 757, 471), (471, 757, 472), (472, 757, 473), (474, 758, 475), (475, 758, 476), (476, 758, 477), (462, 754, 463), (463, 754, 464), (464, 754, 465), (466, 756, 467), (792, 774, 794), (793, 775, 792), (790, 777, 776), (790, 778, 777), (789, 769, 778), (791, 770, 769), (797, 771, 770), (795, 772, 796), (794, 773, 795), (763, 787, 779), (767, 788, 780), (762, 787, 763), (766, 785, 788), (765, 784, 785), (768, 781, 760), (761, 786, 762), (760, 782, 761), (764, 779, 784), (767, 780, 768), (783, 745, 744), (758, 796, 759), (768, 352, 351), (747, 784, 743), (759, 797, 753), (483, 770, 484), (768, 344, 352), (782, 744, 746), (484, 771, 485), (780, 742, 745), (753, 791, 751), (771, 486, 485), (751, 790, 752), (772, 487, 486), (752, 793, 755), (773, 488, 487), (793, 754, 755), (775, 489, 488), (792, 756, 754), (332, 804, 336), (803, 338, 341), (332, 803, 802), (336, 804, 805), (1, 800, 798), (8, 799, 11), (1, 798, 799), (6, 801, 800), (716, 12, 10, 715), (9, 8, 717, 719), (11, 714, 717, 8), (4, 9, 719, 718), (298, 299, 4), (9, 5, 800, 801, 8), (12, 11, 799, 798), (718, 715, 10, 4), (801, 6, 1), (798, 800, 5), (300, 301, 7), (49, 658, 661, 50), (659, 35, 34), (658, 49, 48), (659, 36, 35), (660, 662, 24, 23), (659, 37, 36), (37, 659, 663, 38), (51, 50, 661), (661, 660, 52, 51), (25, 24, 662), (662, 664, 28, 27), (663, 39, 38), (26, 25, 662), (53, 52, 660), (663, 40, 39), (27, 26, 662), (54, 53, 660), (663, 41, 40), (41, 663, 665, 42), (23, 54, 660), (664, 666, 32, 31), (29, 28, 664), (665, 43, 42), (30, 29, 664), (665, 44, 43), (31, 30, 664), (665, 45, 44), (45, 665, 658, 46), (666, 659, 34, 33), (33, 32, 666), (658, 47, 46), (55, 23, 39, 63), (658, 48, 47), (79, 71, 55, 63), (30, 59, 58), (66, 65, 43), (67, 66, 45), (60, 59, 32), (48, 68, 67), (61, 60, 34), (50, 69, 68), (62, 61, 36), (24, 56, 55), (52, 70, 69), (63, 62, 38), (26, 57, 56), (64, 63, 39), (28, 58, 57), (23, 55, 70), (65, 64, 41), (82, 81, 66), (76, 75, 59), (83, 82, 67), (77, 76, 60), (68, 84, 83), (78, 77, 61), (56, 72, 71), (69, 85, 84), (79, 78, 62), (57, 73, 72), (70, 86, 85), (80, 79, 63), (58, 74, 73), (55, 71, 86), (99, 98, 79, 80), (81, 80, 65), (59, 75, 74), (161, 90, 89), (84, 103, 102), (98, 97, 78, 79), (91, 71, 72, 92), (77, 78, 97), (76, 77, 96), (75, 76, 95), (92, 72, 73, 93), (104, 86, 71, 91), (93, 73, 74, 94), (103, 85, 86, 104), (102, 101, 82, 83), (101, 100, 81, 82), (112, 105, 91, 98), (80, 81, 100), (97, 111, 110), (102, 103, 116), (91, 92, 106), (98, 112, 111), (92, 93, 106), (103, 104, 118), (99, 113, 112), (93, 94, 107), (104, 91, 105), (100, 114, 113), (108, 94, 95, 109), (101, 115, 114), (119, 105, 112, 135), (102, 116, 115), (96, 110, 109), (106, 120, 119), (117, 147, 146), (106, 121, 120), (117, 148, 147), (111, 112, 135), (106, 122, 121), (118, 149, 148), (112, 113, 136), (107, 123, 122), (118, 150, 149), (107, 124, 123), (105, 119, 150), (113, 114, 138), (108, 125, 124), (161, 724, 722, 90), (108, 126, 125), (108, 127, 126), (114, 115, 141), (108, 109, 128), (115, 116, 143), (109, 110, 130), (116, 144, 143), (116, 145, 144), (110, 111, 132), (116, 146, 145), (662, 698, 702), (673, 712, 711), (20, 21, 683), (660, 699, 697), (672, 711, 710), (19, 20, 682), (665, 663, 701), (18, 19, 681), (163, 165, 161), (165, 725, 724, 161), (162, 720, 725, 165), (165, 163, 0, 162), (164, 163, 161, 160), (171, 173, 176, 175), (176, 178, 177, 175), (176, 173, 728, 731), (731, 730, 178, 176), (730, 726, 174, 178), (178, 166, 167, 177), (171, 89, 13, 172), (172, 13, 87, 168), (170, 88, 721, 729), (720, 162, 174, 726), (175, 177, 164), (168, 87, 3, 169), (169, 3, 88, 170), (166, 174, 162), (162, 0, 167, 166), (177, 167, 0), (199, 185, 179, 191), (171, 175, 160), (184, 183, 197), (179, 191, 192), (185, 184, 198), (180, 192, 193), (189, 205, 206), (186, 185, 199), (181, 193, 194), (190, 206, 191), (195, 182, 181, 194), (196, 183, 182, 195), (187, 186, 201), (216, 217, 201, 200), (215, 199, 191, 207), (211, 195, 194, 210), (212, 196, 195, 211), (202, 201, 217), (220, 204, 203, 219), (203, 202, 218), (197, 196, 213), (209, 193, 192, 208), (198, 197, 214), (191, 207, 208), (204, 220, 221), (199, 198, 214), (210, 194, 193, 209), (205, 221, 222), (200, 199, 215), (233, 234, 218, 217), (206, 222, 207), (228, 212, 211, 227), (234, 235, 219, 218), (224, 208, 207, 223), (213, 212, 228), (214, 213, 229), (220, 235, 236), (230, 231, 215, 214), (221, 236, 237), (225, 209, 208, 224), (231, 232, 216, 215), (226, 210, 209, 225), (223, 207, 222, 237), (231, 215, 207, 223), (217, 216, 232), (227, 211, 210, 226), (243, 244, 229, 228), (228, 242, 243), (235, 234, 250), (246, 231, 223, 238), (235, 250, 251), (230, 229, 244), (223, 238, 239), (231, 230, 245), (237, 251, 252), (232, 231, 246), (225, 239, 240), (237, 252, 238), (226, 240, 241), (258, 244, 243, 257), (233, 232, 248), (227, 241, 242), (234, 233, 249), (272, 245, 244, 258), (251, 250, 263), (253, 254, 239, 238), (264, 280, 252, 251), (245, 272, 259), (254, 255, 240, 239), (246, 259, 274), (255, 256, 241, 240), (238, 252, 280), (247, 274, 260), (259, 246, 238, 253), (261, 249, 248, 260), (257, 242, 241, 256), (273, 259, 253, 265), (263, 277, 278), (272, 258, 271), (253, 265, 266), (264, 278, 279), (254, 266, 267), (274, 259, 273), (255, 267, 268), (275, 276, 261, 260), (269, 257, 256, 268), (270, 271, 258, 257), (257, 269, 270), (262, 261, 277), (289, 273, 272, 288), (263, 262, 277), (279, 278, 295), (290, 274, 273, 289), (267, 266, 282), (296, 281, 265, 280), (280, 279, 296), (268, 267, 283), (291, 275, 274, 290), (289, 273, 265, 281), (292, 276, 275, 291), (285, 269, 268, 284), (286, 270, 269, 285), (287, 271, 270, 286), (288, 272, 271, 287), (278, 277, 294), (281, 282, 266, 265), (299, 5, 9, 4), (302, 303, 299), (297, 298, 10, 12, 798), (2, 7, 303), (302, 298, 297, 300), (297, 5, 301), (289, 281, 304, 311), (283, 282, 306), (281, 296, 316), (284, 283, 307), (313, 292, 291, 312), (310, 287, 286, 309), (285, 284, 308), (292, 313, 314), (285, 308, 309), (311, 289, 288, 310), (294, 314, 315), (282, 281, 304), (295, 315, 316), (312, 290, 289, 311), (296, 295, 316), (324, 312, 311, 323), (323, 311, 304, 317), (307, 306, 319), (304, 316, 329), (320, 308, 307, 319), (325, 313, 312, 324), (321, 309, 308, 320), (322, 310, 309, 321), (323, 311, 310, 322), (315, 314, 327), (305, 304, 317), (316, 315, 328), (734, 320, 319, 733), (306, 305, 318), (736, 322, 321, 735), (325, 324, 738), (320, 734, 735), (326, 325, 739), (737, 323, 322, 736), (327, 326, 740), (318, 317, 732), (328, 327, 741), (733, 319, 318, 732), (329, 328, 741), (317, 329, 732), (185, 186, 187, 203, 204, 188, 189, 190, 179), (342, 341, 714, 716), (664, 702, 703), (340, 342, 716, 715), (717, 338, 339, 719), (717, 714, 341, 338), (719, 339, 335, 718), (339, 338, 805, 804), (626, 340, 335), (342, 330, 802, 803, 341), (718, 335, 340, 715), (332, 336, 805), (802, 330, 804), (629, 333, 337), (379, 380, 352, 351), (354, 345, 344, 353), (367, 368, 349, 348), (352, 380, 381), (382, 344, 352, 381), (345, 354, 355), (358, 346, 345, 357), (345, 355, 356), (344, 382, 383), (345, 356, 357), (344, 383, 384), (371, 372, 350, 349), (344, 384, 353), (362, 347, 346, 361), (346, 358, 359), (346, 359, 360), (346, 360, 361), (375, 376, 351, 350), (364, 348, 347, 363), (347, 362, 363), (369, 353, 385, 393), (359, 358, 387), (409, 393, 385, 401), (360, 359, 388), (373, 395, 396), (361, 360, 388), (375, 396, 397), (362, 389, 390), (378, 377, 397), (364, 390, 391), (379, 378, 398), (380, 379, 398), (366, 391, 392), (354, 353, 385), (381, 380, 399), (355, 354, 386), (382, 381, 399), (368, 392, 393), (356, 355, 386), (383, 382, 399), (369, 393, 394), (357, 356, 386), (384, 383, 400), (358, 357, 387), (353, 384, 400), (371, 394, 395), (389, 388, 405), (396, 412, 413), (389, 405, 406), (398, 397, 413), (390, 406, 407), (399, 398, 414), (391, 407, 408), (386, 385, 401), (392, 408, 409), (400, 399, 416), (393, 409, 410), (387, 386, 403), (385, 400, 416), (394, 410, 411), (388, 387, 404), (420, 421, 493, 492), (395, 411, 412), (414, 413, 433, 434), (407, 427, 428), (406, 426, 427), (423, 424, 403), (424, 425, 404), (425, 426, 405), (432, 412, 411, 431), (431, 411, 410, 430), (430, 410, 409, 429), (429, 409, 408, 428), (402, 401, 422, 423), (401, 416, 436, 422), (444, 429, 422, 437), (435, 436, 416), (434, 435, 415), (413, 432, 433), (434, 447, 448), (442, 443, 428), (422, 437, 438), (434, 448, 449), (443, 444, 429), (435, 449, 450), (444, 445, 430), (423, 438, 439), (436, 450, 437), (445, 446, 431), (424, 439, 440), (441, 426, 425, 440), (427, 426, 441, 442), (446, 447, 432), (444, 437, 451, 467), (451, 452, 438), (478, 479, 449), (443, 465, 466), (452, 453, 438), (479, 480, 449), (443, 466, 467), (453, 454, 438), (480, 481, 450), (444, 467, 468), (454, 455, 439), (481, 482, 450), (445, 468, 469), (455, 456, 439), (482, 451, 437), (445, 469, 470), (456, 457, 440), (488, 464, 463, 489), (446, 470, 471), (457, 458, 440), (446, 471, 472), (458, 459, 441), (446, 472, 473), (441, 459, 460), (447, 473, 474), (441, 460, 461), (447, 474, 475), (441, 461, 462), (475, 476, 447), (442, 462, 463), (476, 477, 448), (442, 463, 464), (477, 478, 448), (443, 464, 465), (490, 489, 461, 460), (462, 461, 489), (491, 490, 457, 456), (460, 459, 490), (459, 458, 490), (458, 457, 490), (483, 491, 453, 452), (456, 455, 491), (455, 454, 491), (454, 453, 491), (484, 483, 481, 480), (452, 451, 483), (482, 481, 483), (451, 482, 483), (485, 484, 479, 478), (480, 479, 484), (485, 476, 475, 486), (486, 472, 471, 487), (487, 468, 467, 488), (493, 496, 495, 492), (493, 421, 722, 724), (724, 725, 496, 493), (725, 720, 494, 496), (496, 419, 331, 495), (507, 731, 728, 503), (507, 503, 501), (506, 509, 507), (509, 730, 731, 507), (504, 726, 730, 509), (509, 506, 497, 504), (508, 506, 507, 505), (501, 502, 343, 420), (502, 498, 417, 343), (500, 729, 721, 418), (504, 494, 720, 726), (495, 508, 505), (498, 499, 334, 417), (499, 500, 418, 334), (531, 523, 510, 516), (331, 497, 508), (419, 504, 497), (492, 505, 501), (515, 530, 529), (524, 523, 510), (516, 531, 530), (525, 524, 511), (538, 537, 520), (517, 532, 531), (526, 525, 511), (523, 538, 522), (518, 533, 532), (512, 513, 527, 526), (518, 534, 533), (547, 539, 523, 531), (519, 535, 534), (528, 527, 513), (514, 529, 528), (533, 549, 548), (526, 527, 543, 542), (527, 528, 544, 543), (534, 550, 549), (544, 528, 529, 545), (535, 551, 550), (545, 529, 530, 546), (552, 551, 536), (520, 537, 553, 552), (540, 539, 523), (546, 530, 531, 547), (524, 525, 541, 540), (525, 526, 542, 541), (554, 553, 537), (532, 548, 547), (565, 549, 550, 566), (539, 554, 538), (543, 544, 560, 559), (560, 544, 545, 561), (551, 567, 566), (561, 545, 546, 562), (539, 540, 556, 555), (568, 567, 552), (562, 546, 547, 563), (569, 568, 553), (540, 541, 557, 556), (563, 547, 548, 564), (541, 542, 558, 557), (554, 539, 555, 569), (564, 548, 549, 565), (563, 555, 539, 547), (542, 543, 559, 558), (578, 570, 555, 563), (566, 582, 581), (575, 574, 560), (561, 576, 575), (583, 582, 567), (562, 577, 576), (571, 570, 555), (563, 578, 577), (584, 583, 569), (564, 579, 578), (572, 571, 557), (570, 584, 569), (565, 580, 579), (573, 572, 558), (575, 576, 589, 588), (566, 581, 580), (574, 573, 559), (593, 582, 583, 594), (576, 577, 602, 589), (594, 583, 584, 610), (571, 596, 585), (590, 602, 577), (571, 586, 596), (590, 585, 570, 578), (604, 590, 578), (570, 585, 610), (591, 604, 579), (580, 581, 592, 591), (587, 586, 573), (593, 594, 608, 607), (588, 587, 574), (582, 593, 592), (603, 595, 585, 590), (596, 595, 585), (609, 608, 594), (590, 603, 602), (598, 597, 586), (591, 605, 604), (605, 591, 592, 606), (600, 588, 589, 601), (599, 598, 587), (592, 607, 606), (600, 599, 588), (602, 603, 619, 618), (603, 604, 620, 619), (714, 11, 12, 716), (625, 610, 595, 611), (597, 613, 612), (604, 605, 621, 620), (619, 611, 595, 603), (598, 614, 613), (605, 606, 622, 621), (598, 599, 615, 614), (599, 600, 616, 615), (600, 601, 617, 616), (607, 623, 622), (601, 602, 618, 617), (607, 624, 623), (611, 595, 596, 612), (608, 625, 624), (627, 628, 335, 339, 804), (630, 626, 628), (630, 629, 330, 626), (333, 630, 631), (330, 629, 627), (632, 611, 619, 639), (613, 635, 634), (611, 632, 644), (621, 622, 641, 640), (614, 636, 635), (616, 617, 638, 637), (642, 641, 622), (637, 636, 615), (618, 619, 639, 638), (643, 642, 624), (612, 633, 632), (644, 643, 625), (619, 620, 640, 639), (612, 634, 633), (639, 640, 652, 651), (651, 645, 632, 639), (632, 645, 657), (635, 636, 648, 647), (640, 641, 653, 652), (636, 637, 649, 648), (637, 638, 650, 649), (642, 654, 653), (638, 639, 651, 650), (642, 655, 654), (633, 646, 645), (643, 656, 655), (647, 648, 734, 733), (634, 647, 646), (644, 657, 656), (652, 738, 737), (649, 650, 736, 735), (735, 734, 648), (653, 739, 738), (654, 740, 739), (650, 651, 737, 736), (655, 741, 740), (646, 647, 733, 732), (657, 732, 741), (135, 136, 672, 669), (511, 510, 522, 521, 520, 536, 519, 518, 517, 516, 515, 514, 513, 512), (17, 18, 680), (658, 665, 704), (16, 679, 678), (159, 151, 685), (659, 666, 695), (15, 678, 677), (158, 159, 693), (15, 677, 676), (139, 140, 673, 672), (143, 144, 674, 673), (674, 146, 147, 675), (675, 150, 119, 668), (668, 120, 121, 667), (667, 124, 125, 671), (671, 128, 129, 670), (131, 132, 669, 670), (379, 380, 745, 742), (690, 691, 708), (691, 692, 709), (706, 692, 693), (706, 693, 694), (705, 694, 685), (707, 685, 686), (713, 686, 687), (687, 688, 712), (688, 689, 711), (689, 690, 710), (679, 695, 703), (683, 696, 704), (703, 702, 678), (682, 704, 701), (681, 701, 700), (697, 699, 684), (702, 698, 677), (699, 696, 684), (698, 697, 676), (680, 700, 695), (21, 684, 683), (151, 152, 686), (674, 675, 713), (663, 659, 700), (661, 696, 699), (660, 697, 698), (14, 676, 684), (675, 668, 707), (152, 153, 687), (668, 667, 705), (154, 688, 687), (667, 671, 706), (155, 689, 688), (156, 690, 689), (670, 708, 709), (156, 691, 690), (669, 710, 708), (157, 692, 691), (354, 746, 744, 353), (367, 368, 747, 743), (745, 380, 381), (382, 744, 745, 381), (746, 354, 355), (358, 748, 746, 357), (746, 355, 356), (744, 382, 383), (746, 356, 357), (744, 383, 384), (371, 372, 749, 747), (744, 384, 353), (362, 750, 748, 361), (748, 358, 359), (748, 359, 360), (748, 360, 361), (375, 376, 742, 749), (364, 743, 750, 363), (750, 362, 363), (49, 21, 22, 50), (786, 782, 746), (795, 796, 758), (350, 766, 767), (781, 783, 744), (794, 795, 757), (349, 765, 766), (747, 785, 784), (348, 764, 765), (749, 788, 785), (787, 786, 748), (18, 35, 34), (21, 49, 48), (18, 36, 35), (14, 15, 24, 23), (18, 37, 36), (37, 18, 19, 38), (51, 50, 22), (22, 14, 52, 51), (25, 24, 15), (15, 16, 28, 27), (19, 39, 38), (26, 25, 15), (53, 52, 14), (19, 40, 39), (27, 26, 15), (54, 53, 14), (19, 41, 40), (41, 19, 20, 42), (23, 54, 14), (16, 17, 32, 31), (29, 28, 16), (20, 43, 42), (30, 29, 16), (20, 44, 43), (31, 30, 16), (20, 45, 44), (45, 20, 21, 46), (17, 18, 34, 33), (33, 32, 17), (21, 47, 46), (131, 132, 156, 157), (21, 48, 47), (158, 128, 129, 157), (159, 124, 125, 158), (151, 120, 121, 159), (152, 150, 119, 151), (153, 146, 147, 152), (143, 144, 153, 154), (139, 140, 154, 155), (135, 136, 155, 156), (722, 724, 731, 728), (720, 726, 730), (721, 723, 727, 729), (723, 722, 728, 727), (757, 470, 469, 756), (725, 730, 731), (347, 763, 764), (762, 763, 346), (750, 779, 787), (742, 780, 788), (491, 778, 769), (761, 762, 345), (491, 777, 778), (760, 761, 345), (490, 776, 777), (758, 474, 473, 757), (759, 478, 477, 758), (759, 753, 480, 479), (479, 478, 759), (753, 751, 452, 451), (481, 480, 753), (451, 482, 753), (482, 481, 753), (751, 752, 456, 455), (453, 452, 751), (454, 453, 751), (455, 454, 751), (752, 755, 460, 459), (457, 456, 752), (458, 457, 752), (459, 458, 752), (755, 754, 462, 461), (461, 460, 755), (756, 466, 465, 754), (792, 775, 774), (793, 776, 775), (793, 790, 776), (790, 789, 778), (789, 791, 769), (791, 797, 770), (797, 796, 771), (796, 772, 771), (795, 773, 772), (794, 774, 773), (767, 766, 788), (764, 763, 779), (762, 786, 787), (766, 765, 785), (768, 783, 781), (761, 782, 786), (765, 764, 784), (768, 780, 783), (760, 781, 782), (767, 768, 351), (483, 769, 770), (759, 796, 797), (783, 780, 745), (782, 781, 744), (768, 760, 344), (753, 797, 791), (743, 784, 779), (484, 770, 771), (751, 791, 789), (771, 772, 486), (751, 789, 790), (772, 773, 487), (752, 790, 793), (773, 774, 488), (793, 792, 754), (774, 775, 488), (792, 794, 756), (775, 776, 489), (332, 802, 804), (803, 805, 338), (1, 6, 800), (8, 801, 799)])
me_cube_001.polygons.foreach_set('use_smooth', [1, 1, 1, 1, 1, 1, 1, 1, 1, 1, 1, 1, 1, 1, 1, 1, 1, 1, 1, 1, 1, 1, 1, 1, 1, 1, 1, 1, 1, 1, 1, 1, 1, 1, 1, 1, 1, 1, 1, 1, 1, 1, 1, 1, 1, 1, 1, 1, 1, 1, 1, 1, 1, 1, 1, 1, 1, 1, 1, 1, 1, 1, 1, 1, 1, 1, 1, 1, 1, 1, 1, 1, 1, 1, 1, 1, 1, 1, 1, 1, 1, 1, 1, 1, 1, 1, 1, 1, 1, 1, 1, 1, 1, 1, 1, 1, 1, 1, 1, 1, 1, 1, 1, 1, 0, 1, 0, 1, 1, 1, 0, 1, 1, 1, 1, 1, 1, 1, 1, 1, 1, 1, 1, 1, 1, 1, 1, 1, 1, 1, 1, 1, 1, 1, 1, 1, 1, 1, 1, 1, 1, 1, 1, 1, 1, 1, 1, 1, 1, 1, 1, 1, 1, 1, 1, 1, 1, 1, 1, 1, 1, 1, 1, 1, 1, 1, 1, 1, 1, 1, 1, 1, 1, 1, 1, 1, 1, 1, 1, 1, 1, 1, 1, 1, 1, 1, 1, 1, 1, 1, 1, 1, 1, 1, 1, 1, 1, 1, 1, 1, 1, 1, 1, 1, 1, 1, 1, 1, 1, 1, 1, 1, 1, 1, 1, 1, 1, 1, 1, 1, 1, 1, 1, 1, 1, 1, 1, 1, 1, 1, 1, 1, 1, 1, 1, 1, 1, 1, 1, 1, 1, 1, 1, 1, 1, 1, 1, 1, 1, 1, 1, 1, 1, 1, 1, 1, 1, 1, 1, 1, 1, 1, 1, 1, 1, 1, 1, 1, 1, 1, 1, 1, 1, 1, 1, 1, 1, 1, 1, 1, 1, 1, 1, 1, 1, 1, 1, 1, 1, 1, 1, 1, 1, 1, 1, 1, 1, 1, 1, 1, 1, 1, 1, 1, 1, 1, 1, 1, 1, 1, 1, 1, 1, 1, 1, 1, 1, 1, 1, 1, 1, 1, 1, 1, 1, 1, 1, 1, 1, 1, 1, 1, 1, 1, 1, 1, 1, 1, 1, 1, 1, 1, 1, 1, 1, 1, 1, 1, 1, 1, 1, 1, 1, 1, 1, 1, 1, 1, 1, 1, 1, 1, 1, 1, 1, 1, 1, 1, 1, 1, 1, 1, 1, 1, 1, 1, 1, 1, 1, 1, 1, 1, 1, 1, 1, 1, 1, 1, 1, 1, 1, 1, 1, 1, 1, 1, 1, 1, 1, 1, 1, 1, 1, 1, 1, 1, 1, 1, 1, 1, 1, 1, 1, 1, 1, 1, 1, 1, 1, 1, 1, 1, 1, 1, 1, 1, 1, 1, 1, 1, 1, 1, 1, 1, 1, 1, 1, 1, 1, 1, 1, 1, 1, 1, 1, 1, 1, 0, 0, 1, 1, 1, 0, 0, 0, 0, 0, 0, 1, 1, 1, 1, 1, 1, 1, 1, 1, 1, 1, 1, 1, 1, 1, 1, 1, 1, 1, 1, 1, 1, 1, 1, 1, 1, 1, 1, 1, 1, 1, 1, 1, 1, 1, 1, 1, 1, 1, 1, 1, 1, 0, 0, 1, 0, 1, 1, 1, 0, 1, 1, 0, 1, 0, 1, 1, 0, 1, 0, 1, 1, 1, 1, 1, 1, 1, 1, 1, 1, 1, 1, 0, 1, 0, 1, 1, 1, 0, 1, 1, 1, 1, 1, 1, 1, 1, 1, 1, 1, 1, 1, 1, 1, 1, 1, 1, 1, 1, 1, 1, 1, 1, 1, 0, 0, 1, 1, 0, 0, 1, 0, 0, 0, 1, 1, 1, 1, 1, 1, 1, 1, 1, 1, 1, 1, 1, 1, 1, 1, 1, 1, 1, 1, 1, 1, 1, 1, 1, 1, 1, 1, 1, 1, 1, 1, 1, 0, 1, 1, 0, 0, 1, 0, 1, 1, 0, 1, 0, 1, 0, 1, 0, 1, 1, 1, 1, 1, 1, 1, 1, 1, 1, 1, 1, 1, 1, 1, 1, 1, 1, 1, 1, 1, 1, 1, 1, 1, 1, 1, 1, 1, 1, 1, 1, 1, 1, 1, 1, 1, 1, 1, 1, 1, 1, 1, 1, 1, 1, 1, 1, 1, 1, 1, 1, 1, 1, 1, 1, 1, 1, 1, 1, 1, 1, 1, 1, 1, 1, 1, 1, 1, 1, 1, 1, 1, 1, 1, 1, 1, 1, 1, 1, 1, 1, 1, 1, 1, 1, 1, 1, 1, 1, 1, 1, 1, 1, 1, 1, 1, 1, 1, 1, 1, 1, 1, 1, 1, 1, 1, 1, 1, 1, 1, 1, 1, 1, 1, 1, 1, 1, 1, 1, 1, 1, 1, 1, 1, 1, 1, 1, 1, 1, 1, 1, 1, 1, 1, 1, 1, 1, 1, 1, 1, 1, 1, 1, 0, 1, 1, 0, 1, 0, 1, 1, 1, 1, 1, 1, 1, 1, 1, 1, 1, 1, 1, 1, 1, 1, 1, 1, 1, 1, 1, 1, 1, 1, 1, 1, 1, 1, 1, 1, 1, 1, 1, 1, 1, 1, 1, 1, 1, 1, 1, 1, 1, 1, 1, 1, 1, 1, 1, 1, 1, 1, 1, 1, 1, 1, 1, 1, 1, 1, 1, 1, 1, 1, 1, 1, 1, 1, 1, 1, 1, 1, 1, 1, 1, 1, 1, 1, 1, 1, 1, 1, 1, 1, 1, 1, 1, 1, 1, 1, 1, 1, 1, 1, 1, 1, 1, 1, 1, 1, 1, 1, 1, 1, 1, 1, 1, 1, 1, 1, 1, 1, 1, 1, 1, 1, 1, 1, 1, 1, 1, 1, 1, 1, 1, 1, 1, 1, 1, 1, 1, 1, 1, 1, 1, 1, 1, 1, 1, 1, 1, 1, 1, 1, 1, 1, 1, 1, 1, 1, 1, 1, 1, 1, 1, 1, 1, 1, 1, 1, 1, 1, 1, 1, 1, 1, 1, 1, 1, 1, 1, 1, 1, 1, 1, 1, 1, 1, 1, 1, 1, 1, 1, 1, 1, 1, 1, 1, 1, 1, 1, 1, 1, 1, 1, 1, 1, 1, 1, 1, 1, 1, 1, 1, 1, 1, 1, 1, 1, 1, 1, 1, 1, 1, 1, 1, 1, 1, 1, 1, 1, 1, 1, 1, 1, 1, 1, 1, 1, 1, 1, 1, 1, 1, 1, 1, 1, 1, 1, 1, 1, 1, 1, 1, 1, 1, 1, 1, 1, 1, 1, 1, 1, 1, 1, 1, 1, 1, 1, 1, 1, 1, 1, 1, 1, 1, 1, 1, 1, 1, 1, 1, 1, 1, 1, 1, 1, 1, 1, 1, 1, 1, 1, 1, 1, 1, 1, 1, 1, 1, 1, 1, 1, 1, 1, 1, 1, 1, 1, 1, 1, 1, 1, 1, 1, 1, 1, 1, 1, 1, 1, 1, 1, 1, 1, 1, 1, 1, 1, 1, 1, 1, 1, 1, 1, 1, 1, 1, 1, 1, 1, 1, 1, 1, 1, 1, 1, 1, 1, 1, 1, 1, 1, 1, 1, 1, 1, 1, 1, 1, 1, 1, 1, 1, 1, 1, 1, 1, 1, 1, 1, 1, 1, 1, 1, 1, 1, 1, 1, 1, 1, 1, 1, 1, 1, 1, 1, 1, 1, 1, 1, 1, 1, 1, 1, 1, 1, 1, 1, 1, 1, 1, 1, 1, 1, 1, 1, 1, 1, 1, 1, 1, 1, 1, 1, 1, 1, 1, 1, 1, 1, 1, 1, 1, 1, 1, 1, 1, 1, 1, 1, 1, 1, 1, 1, 1, 1, 1, 1, 1, 1, 1, 1, 1, 1, 1, 1, 1, 1, 1, 1, 1, 1, 1, 1, 1, 1, 1, 1, 1, 1, 1, 1, 1, 1, 1, 1, 1, 1, 1, 1, 1, 1, 1, 1, 1, 1, 1, 1, 1, 1, 1, 1, 1, 1, 1, 1, 1, 1, 1, 1, 1, 1, 1, 1, 1, 1, 1, 1, 1, 1, 1, 1, 1, 1, 1, 1, 1, 1, 1, 1, 1, 1, 1, 1, 1, 1, 1, 0, 1, 0, 0, 1, 0, 0, 0, 1, 1, 1, 1, 1, 1, 1, 1, 1, 1, 1, 1, 1, 1, 1, 1, 1, 1, 1, 1, 1, 1, 1, 1, 1, 1, 1, 1, 1, 0, 0, 1, 1, 1, 1, 0, 1, 0, 1, 0, 1, 0, 0, 1, 0, 1, 0, 1, 1, 1, 1, 1, 1, 1, 1, 1, 1, 1, 1, 1, 1, 1, 1, 1, 1, 1, 1, 1, 1, 0, 1, 1, 0, 1, 0, 1, 1, 1, 1, 1, 1, 1, 1, 1, 1, 1, 1, 1, 1, 1, 1, 1, 1, 1, 1, 1, 1, 1, 1, 1, 1, 1, 1, 1, 1, 1, 1, 1, 1, 1, 1, 1, 1, 1, 1, 1, 1, 1, 1, 1, 1, 1, 1, 0, 0, 1, 1, 0, 0, 0, 0, 0, 1, 1, 1, 1, 1, 1, 1, 1, 1, 1, 1, 1, 1, 1, 1, 1, 1, 1, 1, 1, 1, 1, 1, 1, 1, 1, 1, 1, 1, 1, 1, 1, 1, 1, 1, 1, 1, 1, 0, 0, 1, 1, 1, 0, 1, 1, 0, 1, 0, 1, 0, 1, 0, 1, 0, 1, 0, 1, 1, 1, 1])
me_cube_001.polygons.foreach_set('material_index', [0, 0, 0, 0, 0, 0, 0, 1, 1, 1, 1, 1, 1, 1, 1, 1, 1, 1, 1, 1, 1, 1, 1, 1, 1, 1, 1, 1, 1, 1, 1, 1, 1, 1, 1, 1, 1, 1, 1, 1, 1, 1, 1, 1, 1, 1, 1, 1, 1, 1, 1, 1, 1, 1, 1, 0, 0, 0, 0, 0, 0, 1, 1, 1, 1, 1, 1, 1, 1, 1, 1, 1, 1, 1, 1, 1, 1, 1, 1, 1, 1, 1, 1, 1, 1, 1, 1, 1, 1, 1, 1, 1, 1, 1, 1, 1, 1, 1, 1, 1, 1, 1, 1, 1, 1, 1, 1, 1, 1, 1, 1, 1, 0, 0, 0, 0, 0, 0, 0, 0, 0, 0, 0, 0, 1, 1, 1, 1, 1, 1, 1, 1, 1, 1, 1, 1, 1, 1, 1, 1, 1, 1, 1, 1, 1, 1, 1, 1, 1, 1, 1, 1, 1, 1, 1, 1, 1, 1, 1, 1, 1, 1, 1, 1, 1, 1, 1, 1, 1, 1, 1, 1, 1, 1, 1, 1, 1, 1, 1, 1, 1, 1, 1, 1, 1, 1, 1, 1, 1, 1, 1, 1, 0, 0, 0, 0, 0, 1, 1, 1, 1, 1, 1, 1, 1, 1, 1, 1, 1, 1, 1, 1, 1, 1, 1, 1, 1, 1, 1, 1, 1, 1, 1, 1, 0, 0, 0, 0, 0, 0, 1, 1, 1, 1, 1, 1, 1, 1, 1, 1, 1, 1, 1, 1, 1, 1, 1, 1, 1, 1, 1, 1, 1, 1, 1, 1, 1, 1, 1, 1, 1, 1, 1, 1, 1, 1, 1, 1, 1, 1, 1, 1, 1, 1, 1, 1, 1, 1, 1, 1, 1, 1, 0, 0, 0, 0, 0, 0, 1, 1, 1, 1, 1, 1, 1, 1, 1, 1, 1, 1, 1, 1, 1, 1, 1, 1, 1, 1, 1, 1, 1, 1, 1, 1, 1, 1, 1, 1, 1, 1, 1, 1, 1, 1, 1, 1, 1, 1, 1, 1, 1, 1, 1, 1, 1, 1, 0, 0, 0, 0, 0, 0, 0, 0, 0, 0, 0, 0, 0, 0, 0, 1, 1, 1, 1, 1, 1, 1, 1, 1, 1, 1, 1, 1, 1, 1, 1, 1, 1, 1, 1, 1, 1, 1, 1, 1, 1, 1, 1, 1, 1, 1, 1, 1, 1, 1, 1, 1, 1, 1, 1, 1, 1, 1, 1, 1, 1, 1, 1, 1, 1, 1, 1, 1, 1, 1, 1, 1, 1, 1, 1, 1, 1, 1, 1, 0, 0, 0, 0, 0, 1, 1, 1, 1, 1, 1, 1, 1, 1, 1, 1, 1, 1, 1, 1, 1, 1, 1, 1, 1, 1, 1, 1, 1, 1, 1, 1, 1, 1, 1, 1, 1, 1, 1, 1, 1, 1, 1, 1, 1, 1, 1, 1, 1, 1, 1, 1, 1, 1, 1, 1, 1, 1, 1, 1, 1, 1, 1, 1, 1, 1, 1, 1, 1, 1, 1, 1, 1, 1, 1, 1, 1, 1, 1, 1, 1, 1, 1, 1, 1, 1, 1, 1, 1, 1, 1, 1, 1, 1, 1, 1, 1, 1, 1, 1, 1, 1, 1, 1, 1, 1, 1, 1, 1, 1, 1, 1, 1, 1, 1, 1, 1, 1, 1, 1, 1, 1, 1, 1, 1, 1, 1, 1, 1, 1, 1, 1, 1, 1, 1, 1, 1, 1, 1, 1, 1, 1, 1, 1, 1, 0, 0, 1, 1, 1, 1, 1, 1, 1, 1, 1, 1, 1, 1, 1, 1, 1, 1, 1, 1, 1, 1, 1, 1, 1, 1, 1, 1, 1, 1, 1, 1, 1, 1, 1, 1, 1, 1, 1, 1, 1, 1, 1, 1, 1, 1, 1, 1, 1, 1, 1, 1, 1, 1, 1, 1, 1, 1, 1, 1, 1, 1, 0, 0, 0, 0, 0, 0, 0, 0, 0, 0, 0, 0, 0, 0, 0, 0, 0, 0, 0, 1, 1, 1, 1, 1, 1, 1, 1, 1, 1, 1, 1, 1, 1, 1, 1, 1, 1, 1, 1, 1, 1, 1, 1, 1, 1, 1, 1, 1, 1, 1, 1, 1, 1, 1, 1, 1, 1, 1, 1, 1, 1, 1, 1, 1, 1, 1, 1, 1, 1, 1, 1, 1, 1, 1, 1, 1, 1, 1, 1, 1, 1, 1, 1, 1, 1, 1, 0, 1, 1, 1, 1, 1, 1, 1, 1, 1, 1, 1, 1, 1, 1, 1, 1, 1, 1, 1, 1, 1, 1, 1, 1, 1, 1, 1, 1, 1, 1, 1, 1, 1, 1, 1, 1, 1, 1, 1, 1, 1, 1, 1, 0, 1, 1, 1, 1, 1, 1, 1, 1, 1, 1, 1, 1, 1, 1, 1, 1, 1, 1, 0, 0, 0, 0, 0, 0, 0, 0, 0, 0, 0, 0, 0, 0, 0, 0, 0, 0, 0, 0, 0, 1, 0, 1, 1, 1, 1, 1, 1, 1, 1, 1, 1, 1, 1, 1, 1, 1, 1, 1, 1, 1, 1, 1, 1, 1, 1, 1, 1, 1, 1, 1, 1, 1, 1, 1, 1, 1, 1, 1, 1, 1, 1, 1, 1, 1, 1, 1, 1, 1, 1, 1, 1, 1, 1, 1, 1, 1, 1, 1, 1, 1, 1, 1, 1, 1, 1, 1, 1, 1, 1, 1, 1, 1, 1, 1, 1, 1, 1, 1, 1, 1, 1, 1, 1, 1, 1, 1, 1, 1, 1, 1, 1, 1, 1, 1, 1, 1, 1, 1, 1, 1, 1, 1, 1, 1, 1, 0, 0, 0, 0, 0, 0, 1, 1, 1, 1, 1, 1, 1, 1, 1, 1, 1, 1, 1, 1, 1, 1, 1, 1, 1, 1, 1, 1, 1, 1, 1, 1, 1, 1, 1, 1, 1, 1, 1, 1, 1, 1, 1, 1, 1, 1, 1, 0, 1, 0, 0, 0, 0, 0, 0, 0, 0, 0, 0, 0, 1, 1, 1, 1, 1, 1, 1, 1, 1, 1, 1, 1, 1, 1, 1, 1, 1, 1, 1, 1, 1, 1, 1, 1, 1, 1, 1, 1, 1, 1, 1, 1, 1, 1, 1, 1, 1, 1, 1, 1, 1, 1, 1, 1, 1, 1, 1, 1, 1, 1, 1, 1, 1, 1, 1, 1, 1, 1, 1, 1, 1, 0, 1, 1, 1, 1, 1, 1, 1, 1, 1, 1, 1, 1, 1, 1, 1, 1, 1, 1, 1, 1, 1, 1, 1, 1, 1, 1, 1, 1, 1, 1, 1, 1, 1, 1, 1, 1, 1, 1, 1, 1, 1, 1, 1, 1, 1, 1, 1, 1, 1, 1, 1, 1, 1, 1, 1, 1, 1, 1, 1, 1, 1, 1, 1, 1, 1, 1, 1, 1, 1, 1, 1, 1, 1, 1, 1, 1, 1, 1, 1, 1, 1, 1, 1, 1, 0, 0, 0, 0, 0, 0, 0, 0, 0, 0, 0, 0, 0, 0, 0, 0, 0, 0, 0, 1, 0, 0, 0, 1, 1, 1, 1, 1, 1, 1, 1, 1, 1, 1, 1, 1, 1, 1, 1, 1, 1, 1, 1, 1, 1, 1, 1, 1, 1, 1, 1, 1, 1, 1, 1, 1, 1, 1, 1, 1, 1, 1, 1, 1, 1, 1, 1, 1, 1, 1, 1, 1, 1, 1, 1, 1, 1, 1, 1, 1, 1, 1, 1, 1, 1, 1, 1, 1, 1, 1, 1, 1, 1, 1, 1, 1, 1, 1, 1, 1, 1, 1, 1, 1, 1, 1, 1, 1, 1, 1, 1, 1, 1, 1, 1, 0, 1, 1, 1, 1, 1, 1, 1, 1, 1, 1, 1, 1, 1, 1, 0, 0, 0, 0, 0, 1, 1, 1, 1, 1, 1, 1, 1, 1, 1, 1, 1, 1, 1, 1, 1, 1, 1, 1, 1, 1, 1, 1, 1, 1, 1, 1, 1, 1, 1, 1, 1, 1, 1, 1, 1, 1, 1, 1, 1, 1, 1, 1, 1, 1, 1, 1, 1, 1, 1, 1, 1, 1, 1, 1, 1, 1, 1, 1, 1, 1, 1, 1, 1, 1, 1, 1, 1, 1, 1, 1, 1, 1, 1, 1, 1, 1, 1, 1, 1, 1, 1, 1, 1, 1, 1, 1, 1, 1, 1, 1, 1, 1, 1, 1, 1, 1, 1, 1, 1, 1, 1, 1, 1, 1, 1, 1, 1, 1, 1, 1, 1, 1, 1, 1, 1, 1, 1, 1, 1, 1, 1, 1, 1, 1, 1, 1, 1, 1, 1, 1, 1, 1, 1, 1, 1, 1, 1, 1, 1, 1, 1, 1, 1, 1, 1, 1, 1, 1, 1, 1, 1, 1, 1, 1, 1, 1, 1, 1, 1, 1, 1, 1, 1, 1, 0, 0, 0, 0, 1, 0, 1, 1, 1, 1, 1, 1, 1, 1, 1, 1, 1, 1, 1, 1, 1, 1, 1, 1, 1, 1, 1, 1, 1, 1, 1, 1, 1, 1, 1, 1, 1, 1, 1, 1, 1, 1, 1, 1, 1, 1, 1, 1, 1, 1, 1, 1, 1, 1, 1, 1, 1, 1, 1, 1, 1, 1, 1, 1, 1, 1, 1, 1, 1, 1, 1, 1, 0, 0, 0, 0])
me_cube_001.materials.append(mat_hyva_puutuoli)
me_cube_001.materials.append(mat_jalakset)
me_cube_001.use_remesh_preserve_volume = False
me_cube_001.use_remesh_preserve_attributes = False
me_cube_001.use_mirror_vertex_groups = False
me_cube_001.update()

# ---- objects
ob_tuoli = bpy.data.objects.new('Tuoli', me_cube_001)

# ---- transforms, parenting, visibility, modifiers, constraints
ob_tuoli.location = (0.0, 0.0, 0.0)
ob_tuoli.lineart.crease_threshold = 0.0

# ---- collection membership
col_collection_1.objects.link(ob_tuoli)

# ---- scene / render settings (as saved in the file)
scene.frame_start = 1; scene.frame_end = 250; scene.frame_set(1)
scene.render.engine = 'BLENDER_EEVEE_NEXT'
scene.render.resolution_percentage = 50
scene.render.dither_intensity = 0.0
scene.cycles.use_denoising = False
scene.cycles.samples = 128
scene.cycles.sampling_pattern = 'TABULATED_SOBOL'
scene.cycles.light_sampling_threshold = 0.0
scene.cycles.use_adaptive_sampling = False
scene.cycles.use_light_tree = False
scene.cycles.blur_glossy = 0.0
scene.cycles.sample_clamp_indirect = 0.0
scene.view_settings.view_transform = 'Standard'
bpy.context.view_layer.update()

# ---- added for rendering (the .blend has no active camera and no usable light): camera, sun
cam_auto = bpy.data.cameras.new('AutoCamera')
cam_auto.lens = 50.0
cam_auto.sensor_width = 36.0
cam_auto.clip_end = 1000.0
ob_auto_camera = bpy.data.objects.new('AutoCamera', cam_auto)
scene.collection.objects.link(ob_auto_camera)
ob_auto_camera.location = (0.957051, -1.19667, 1.20778)
ob_auto_camera.rotation_euler = (1.09748, -7.21219e-08, 0.694738)
scene.camera = ob_auto_camera
light_auto_sun = bpy.data.lights.new('AutoSun', 'SUN')
light_auto_sun.energy = 3.0
light_auto_sun.angle = 0.0523599
ob_auto_sun = bpy.data.objects.new('AutoSun', light_auto_sun)
scene.collection.objects.link(ob_auto_sun)
ob_auto_sun.rotation_euler = (0.872665, 0.174533, 0.523599)
bpy.context.view_layer.update()
